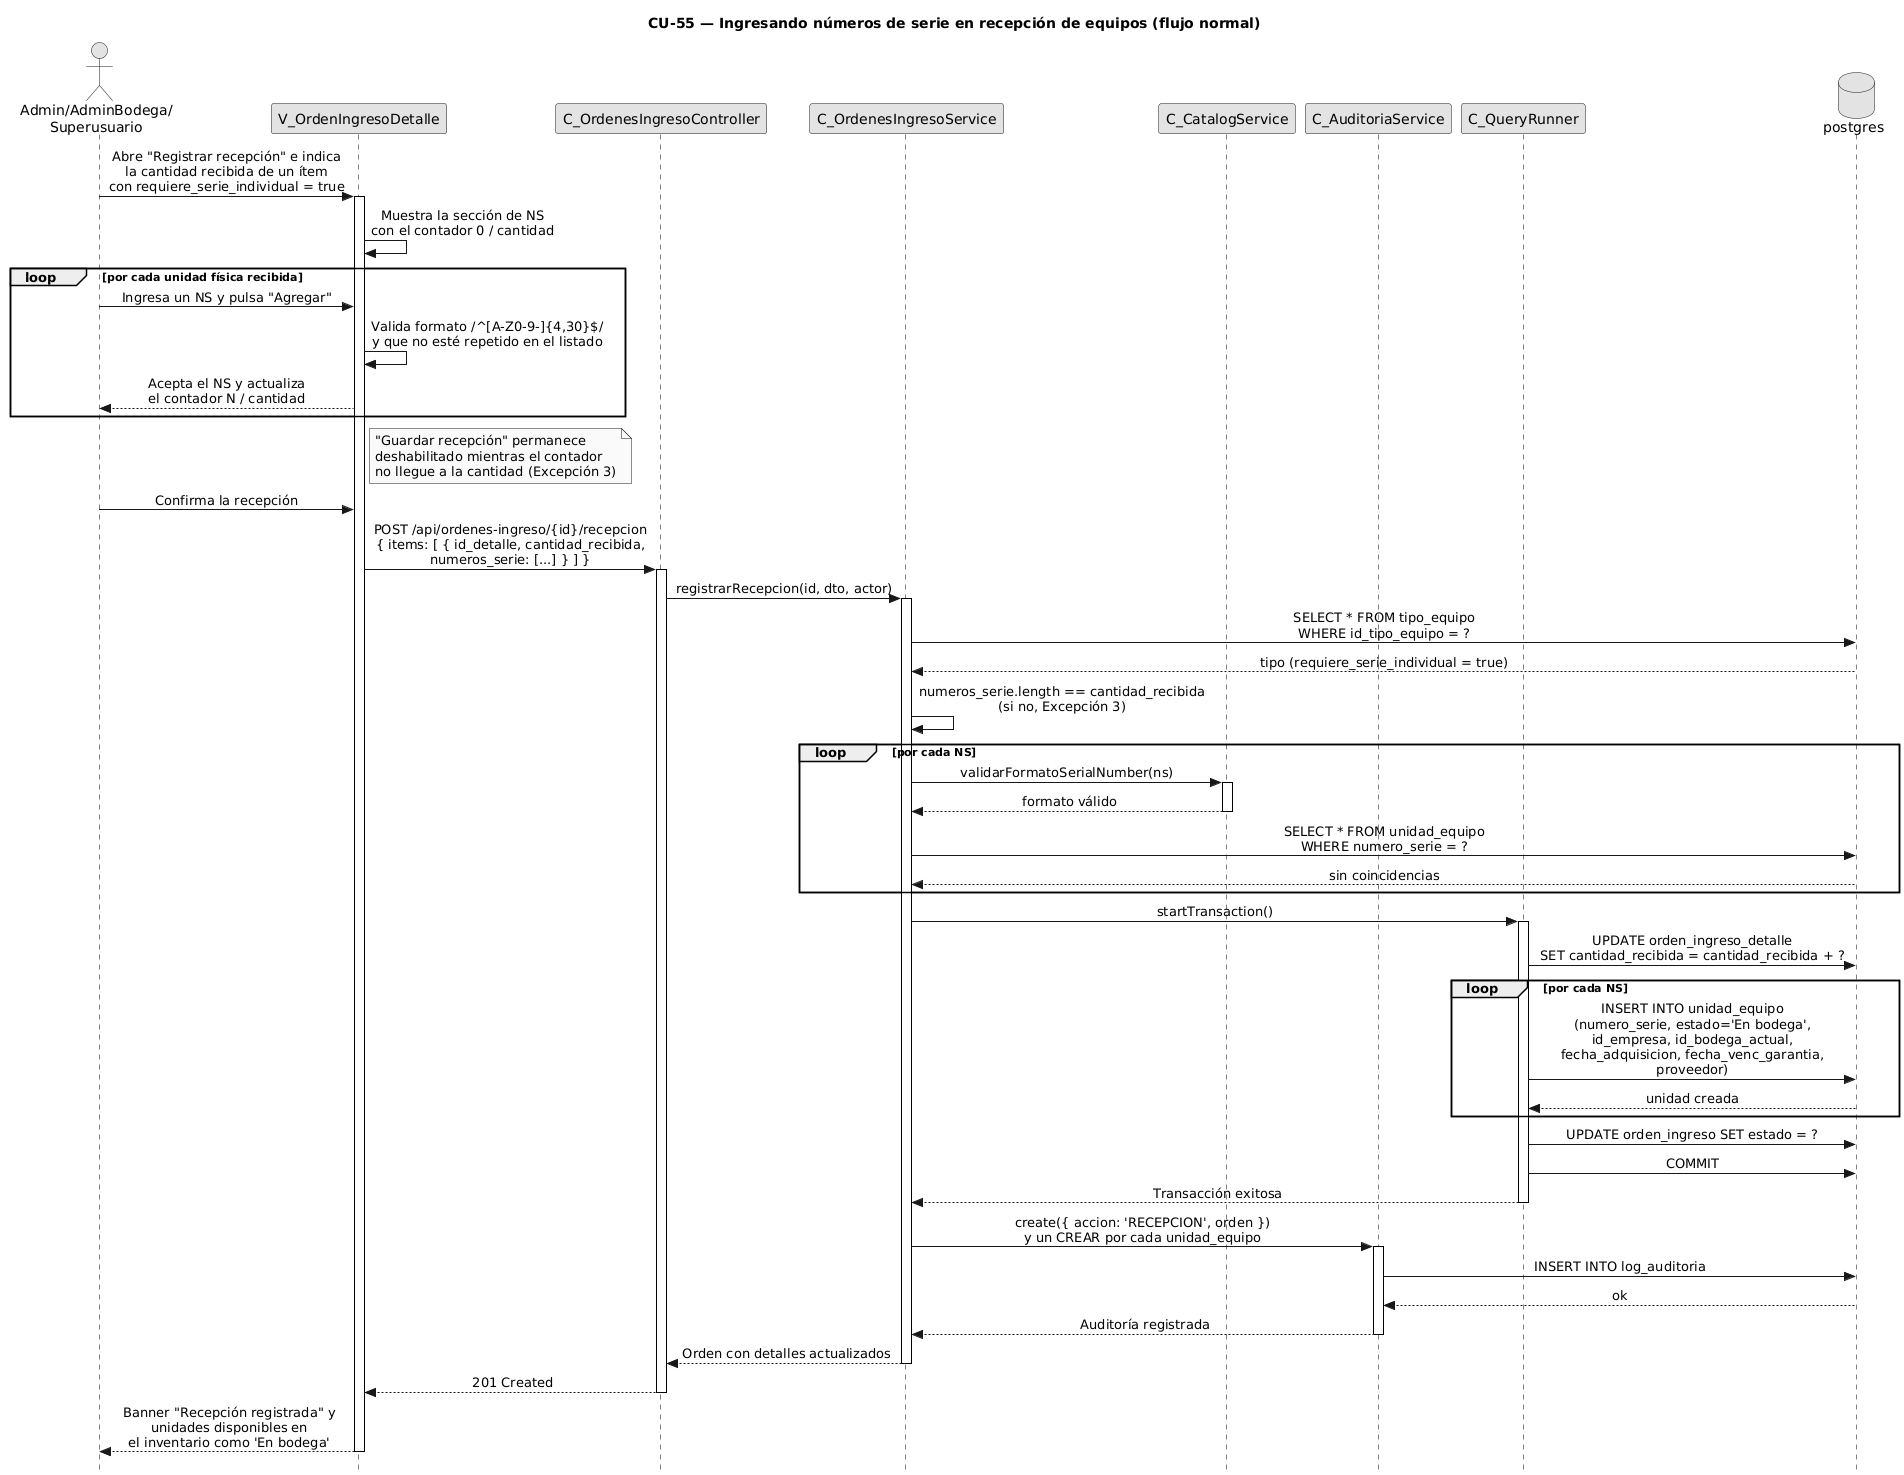

The diagram above was rendered by PlantUML. Its source (embedded in the PNG):
@startuml CU55-NumerosSerieRecepcion-Normal
title CU-55 — Ingresando números de serie en recepción de equipos (flujo normal)

skinparam style strictuml
skinparam monochrome true
skinparam shadowing false
skinparam sequenceMessageAlign center
<style>
 sequenceDiagram {
 participant {
 Margin 35 
} actor {
 Margin 15 
} 
} 
</style>
skinparam sequence {
  MessageAlign center
  LifeLineBorderColor black
}
hide footbox

actor "Admin/AdminBodega/\nSuperusuario" as user
participant "V_OrdenIngresoDetalle" as view
participant "C_OrdenesIngresoController" as ctrl
participant "C_OrdenesIngresoService" as svc
participant "C_CatalogService" as cat
participant "C_AuditoriaService" as aud
participant "C_QueryRunner" as qr
database "postgres" as db

user -> view : Abre "Registrar recepción" e indica\nla cantidad recibida de un ítem\ncon requiere_serie_individual = true
activate view

view -> view : Muestra la sección de NS\ncon el contador 0 / cantidad

loop por cada unidad física recibida
  user -> view : Ingresa un NS y pulsa "Agregar"
  view -> view : Valida formato /^[A-Z0-9-]{4,30}$/\ny que no esté repetido en el listado
  view --> user : Acepta el NS y actualiza\nel contador N / cantidad
end

note right of view
  "Guardar recepción" permanece
  deshabilitado mientras el contador
  no llegue a la cantidad (Excepción 3)
end note

user -> view : Confirma la recepción

view -> ctrl : POST /api/ordenes-ingreso/{id}/recepcion\n{ items: [ { id_detalle, cantidad_recibida,\nnumeros_serie: [...] } ] }
activate ctrl

ctrl -> svc : registrarRecepcion(id, dto, actor)
activate svc

svc -> db : SELECT * FROM tipo_equipo\nWHERE id_tipo_equipo = ?
db --> svc : tipo (requiere_serie_individual = true)

svc -> svc : numeros_serie.length == cantidad_recibida\n(si no, Excepción 3)

loop por cada NS
  svc -> cat : validarFormatoSerialNumber(ns)
  activate cat
  cat --> svc : formato válido
  deactivate cat

  svc -> db : SELECT * FROM unidad_equipo\nWHERE numero_serie = ?
  db --> svc : sin coincidencias
end

svc -> qr : startTransaction()
activate qr

qr -> db : UPDATE orden_ingreso_detalle\nSET cantidad_recibida = cantidad_recibida + ?

loop por cada NS
  qr -> db : INSERT INTO unidad_equipo\n(numero_serie, estado='En bodega',\nid_empresa, id_bodega_actual,\nfecha_adquisicion, fecha_venc_garantia,\nproveedor)
  db --> qr : unidad creada
end

qr -> db : UPDATE orden_ingreso SET estado = ?
qr -> db : COMMIT
qr --> svc : Transacción exitosa
deactivate qr

svc -> aud : create({ accion: 'RECEPCION', orden })\ny un CREAR por cada unidad_equipo
activate aud
aud -> db : INSERT INTO log_auditoria
db --> aud : ok
aud --> svc : Auditoría registrada
deactivate aud

svc --> ctrl : Orden con detalles actualizados
deactivate svc

ctrl --> view : 201 Created
deactivate ctrl

view --> user : Banner "Recepción registrada" y\nunidades disponibles en\nel inventario como 'En bodega'
deactivate view

@enduml